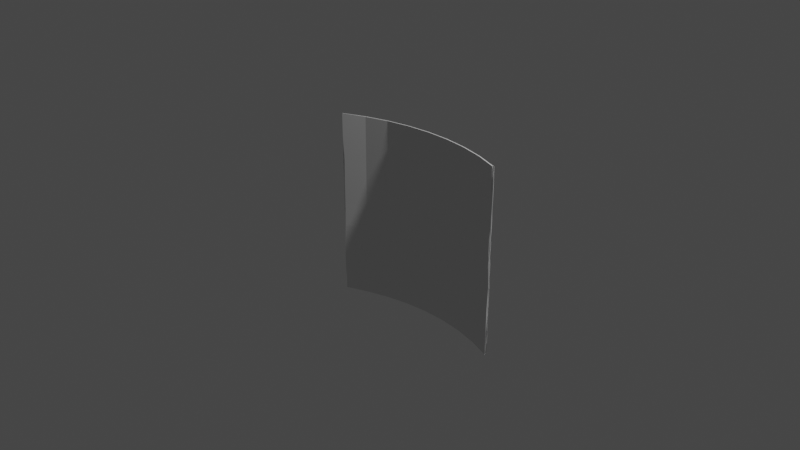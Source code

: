 # Source: curved.blend  (saved by Blender 2.80.75; exported with 4.5.12 LTS)
import bpy
from mathutils import Matrix  # noqa: F401  (used for matrix-valued properties, if any)

bpy.ops.wm.read_factory_settings(use_empty=True)
scene = bpy.context.scene
scene.name = 'Scene'

# ---- collections
col_collection = bpy.data.collections.new('Collection'); scene.collection.children.link(col_collection)

# ---- world
world_world = bpy.data.worlds.new('World'); scene.world = world_world
world_world.use_nodes = True; world_world.node_tree.nodes.clear()
_N = world_world.node_tree.nodes; _L = world_world.node_tree.links
n0 = _N.new('ShaderNodeOutputWorld'); n0.name = 'World Output'; n0.location = (300, 300)
n1 = _N.new('ShaderNodeBackground'); n1.name = 'Background'; n1.location = (10, 300)
n1.inputs[0].default_value = (0.05088, 0.05088, 0.05088, 1.0)
_L.new(n1.outputs[0], n0.inputs[0])
n0.is_active_output = True
world_world.color = (0.05088, 0.05088, 0.05088)
world_world.use_sun_shadow = False
world_world.sun_shadow_jitter_overblur = 0.0

# ---- cameras
cam_camera = bpy.data.cameras.new('Camera')
cam_camera.clip_end = 100.0
cam_camera.ortho_scale = 7.314

# ---- lights
light_light = bpy.data.lights.new('Light', 'POINT')
light_light.transmission_factor = 0.0
light_light.energy = 1000.0
light_light.shadow_soft_size = 0.1
light_light.shadow_maximum_resolution = 0.006
light_light.use_absolute_resolution = True

# ---- meshes
me_plane = bpy.data.meshes.new('Plane')
me_plane.from_pydata([(-0.9649, -1.0, 0.09835), (0.9697, -1.0, -0.009394), (-0.9649, 1.0, 0.09835), (0.9697, 1.0, -0.009394), (0.9697, -1.0, -0.009394), (0.9697, 1.0, -0.009394), (-0.9649, 1.0, 0.09835), (-0.9649, -1.0, 0.09835), (-0.9649, 0.75, 0.09835), (-0.9649, 0.5, 0.09835), (-0.9649, 0.25, 0.09835), (-0.9649, 9.174e-08, 0.09835), (-0.9649, -0.25, 0.09835), (-0.9649, -0.5, 0.09835), (-0.9649, -0.75, 0.09835), (0.9697, -1.0, -0.009394), (0.9697, -1.0, -0.009394), (0.9697, -1.0, -0.009394), (0.9697, -1.0, -0.009394), (0.9697, -1.0, -0.009394), (0.9697, -1.0, -0.009394), (0.9697, -1.0, -0.009394), (0.9697, -0.75, -0.009394), (0.9697, -0.5, -0.009394), (0.9697, -0.25, -0.009394), (0.9697, 9.617e-08, -0.009394), (0.9697, 0.25, -0.009394), (0.9697, 0.5, -0.009394), (0.9697, 0.75, -0.009394), (-0.9649, 1.0, 0.09835), (-0.9649, 1.0, 0.09835), (-0.9649, 1.0, 0.09835), (-0.9649, 1.0, 0.09835), (-0.9649, 1.0, 0.09835), (-0.9649, 1.0, 0.09835), (-0.9649, 1.0, 0.09835), (-0.7379, -1.0, -0.005981), (-0.5013, -1.0, -0.08625), (-0.2575, -1.0, -0.1405), (-0.009282, -1.0, -0.1683), (0.2405, -1.0, -0.1689), (0.4888, -1.0, -0.142), (0.7329, -1.0, -0.08872), (0.9697, 1.0, -0.009394), (0.9697, 1.0, -0.009394), (0.9697, 1.0, -0.009394), (0.9697, 1.0, -0.009394), (0.9697, 1.0, -0.009394), (0.9697, 1.0, -0.009394), (0.9697, 1.0, -0.009394), (0.9697, -0.75, -0.009394), (0.9697, -0.5, -0.009394), (0.9697, -0.25, -0.009394), (0.9697, 9.617e-08, -0.009394), (0.9697, 0.25, -0.009394), (0.9697, 0.5, -0.009394), (0.9697, 0.75, -0.009394), (0.7329, 1.0, -0.08872), (0.4888, 1.0, -0.142), (0.2405, 1.0, -0.1689), (-0.009283, 1.0, -0.1683), (-0.2575, 1.0, -0.1405), (-0.5013, 1.0, -0.08625), (-0.7379, 1.0, -0.00598), (-0.9649, -1.0, 0.09835), (-0.9649, -1.0, 0.09835), (-0.9649, -1.0, 0.09835), (-0.9649, -1.0, 0.09835), (-0.9649, -1.0, 0.09835), (-0.9649, -1.0, 0.09835), (-0.9649, -1.0, 0.09835), (-0.9649, -0.75, 0.09835), (-0.9649, -0.5, 0.09835), (-0.9649, -0.25, 0.09835), (-0.9649, 9.174e-08, 0.09835), (-0.9649, 0.25, 0.09835), (-0.9649, 0.5, 0.09835), (-0.9649, 0.75, 0.09835), (0.9697, -0.75, -0.009394), (0.9697, -0.75, -0.009394), (0.9697, -0.75, -0.009394), (0.9697, -0.75, -0.009394), (0.9697, -0.75, -0.009394), (0.9697, -0.75, -0.009394), (0.9697, -0.75, -0.009394), (0.9697, -0.5, -0.009394), (0.9697, -0.5, -0.009394), (0.9697, -0.5, -0.009394), (0.9697, -0.5, -0.009394), (0.9697, -0.5, -0.009394), (0.9697, -0.5, -0.009394), (0.9697, -0.5, -0.009394), (0.9697, -0.25, -0.009394), (0.9697, -0.25, -0.009394), (0.9697, -0.25, -0.009394), (0.9697, -0.25, -0.009394), (0.9697, -0.25, -0.009394), (0.9697, -0.25, -0.009394), (0.9697, -0.25, -0.009394), (0.9697, 8.127e-08, -0.009394), (0.9697, 8.127e-08, -0.009394), (0.9697, 9.617e-08, -0.009394), (0.9697, 6.637e-08, -0.009394), (0.9697, 6.637e-08, -0.009394), (0.9697, 6.637e-08, -0.009394), (0.9697, 6.637e-08, -0.009394), (0.9697, 0.25, -0.009394), (0.9697, 0.25, -0.009394), (0.9697, 0.25, -0.009394), (0.9697, 0.25, -0.009394), (0.9697, 0.25, -0.009394), (0.9697, 0.25, -0.009394), (0.9697, 0.25, -0.009394), (0.9697, 0.5, -0.009394), (0.9697, 0.5, -0.009394), (0.9697, 0.5, -0.009394), (0.9697, 0.5, -0.009394), (0.9697, 0.5, -0.009394), (0.9697, 0.5, -0.009394), (0.9697, 0.5, -0.009394), (0.9697, 0.75, -0.009394), (0.9697, 0.75, -0.009393), (0.9697, 0.75, -0.009394), (0.9697, 0.75, -0.009393), (0.9697, 0.75, -0.009394), (0.9697, 0.75, -0.009394), (0.9697, 0.75, -0.009393), (-0.7379, -0.75, -0.005981), (-0.5013, -0.75, -0.08625), (-0.2575, -0.75, -0.1405), (-0.009282, -0.75, -0.1683), (0.2405, -0.75, -0.1689), (0.4888, -0.75, -0.142), (0.7329, -0.75, -0.08872), (-0.7379, -0.5, -0.005981), (-0.5013, -0.5, -0.08625), (-0.2575, -0.5, -0.1405), (-0.009282, -0.5, -0.1683), (0.2405, -0.5, -0.1689), (0.4888, -0.5, -0.142), (0.7329, -0.5, -0.08872), (-0.7379, -0.25, -0.005981), (-0.5013, -0.25, -0.08625), (-0.2575, -0.25, -0.1405), (-0.009283, -0.25, -0.1683), (0.2405, -0.25, -0.1689), (0.4888, -0.25, -0.142), (0.7329, -0.25, -0.08872), (-0.7379, 7.761e-08, -0.00598), (-0.5013, 7.783e-08, -0.08625), (-0.2575, 9.262e-08, -0.1405), (-0.009283, 6.264e-08, -0.1683), (0.2405, 6.266e-08, -0.1689), (0.4888, 6.312e-08, -0.142), (0.7329, 6.428e-08, -0.08872), (-0.7379, 0.25, -0.00598), (-0.5013, 0.25, -0.08625), (-0.2575, 0.25, -0.1405), (-0.009283, 0.25, -0.1683), (0.2405, 0.25, -0.1689), (0.4888, 0.25, -0.142), (0.7329, 0.25, -0.08872), (-0.7379, 0.5, -0.00598), (-0.5013, 0.5, -0.08625), (-0.2575, 0.5, -0.1405), (-0.009283, 0.5, -0.1683), (0.2405, 0.5, -0.1689), (0.4888, 0.5, -0.142), (0.7329, 0.5, -0.08872), (-0.7379, 0.75, -0.00598), (-0.5013, 0.75, -0.08625), (-0.2575, 0.75, -0.1405), (-0.009283, 0.75, -0.1683), (0.2405, 0.75, -0.1689), (0.4888, 0.75, -0.142), (0.7329, 0.75, -0.08872), (-0.9649, -0.75, 0.09835), (-0.9649, -0.75, 0.09835), (-0.9649, -0.75, 0.09835), (-0.9649, -0.75, 0.09835), (-0.9649, -0.75, 0.09835), (-0.9649, -0.75, 0.09835), (-0.9649, -0.75, 0.09835), (-0.9649, -0.5, 0.09835), (-0.9649, -0.5, 0.09835), (-0.9649, -0.5, 0.09835), (-0.9649, -0.5, 0.09835), (-0.9649, -0.5, 0.09835), (-0.9649, -0.5, 0.09835), (-0.9649, -0.5, 0.09835), (-0.9649, -0.25, 0.09835), (-0.9649, -0.25, 0.09835), (-0.9649, -0.25, 0.09835), (-0.9649, -0.25, 0.09835), (-0.9649, -0.25, 0.09835), (-0.9649, -0.25, 0.09835), (-0.9649, -0.25, 0.09835), (-0.9649, 7.684e-08, 0.09835), (-0.9649, 7.684e-08, 0.09835), (-0.9649, 9.174e-08, 0.09835), (-0.9649, 6.194e-08, 0.09835), (-0.9649, 6.194e-08, 0.09835), (-0.9649, 6.194e-08, 0.09835), (-0.9649, 6.194e-08, 0.09835), (-0.9649, 0.25, 0.09835), (-0.9649, 0.25, 0.09835), (-0.9649, 0.25, 0.09835), (-0.9649, 0.25, 0.09835), (-0.9649, 0.25, 0.09835), (-0.9649, 0.25, 0.09835), (-0.9649, 0.25, 0.09835), (-0.9649, 0.5, 0.09835), (-0.9649, 0.5, 0.09835), (-0.9649, 0.5, 0.09835), (-0.9649, 0.5, 0.09835), (-0.9649, 0.5, 0.09835), (-0.9649, 0.5, 0.09835), (-0.9649, 0.5, 0.09835), (-0.9649, 0.75, 0.09835), (-0.9649, 0.75, 0.09835), (-0.9649, 0.75, 0.09835), (-0.9649, 0.75, 0.09835), (-0.9649, 0.75, 0.09835), (-0.9649, 0.75, 0.09835), (-0.9649, 0.75, 0.09835), (-0.9549, -1.0, 0.09835), (0.9697, -1.0, -0.01939), (-0.9549, 1.0, 0.09835), (0.9628, 0.9928, -0.009326), (0.9666, -1.0, 9.087e-05), (0.9666, 1.0, 8.854e-05), (-0.9703, 1.0, 0.1068), (-0.9551, -1.0, 0.09621), (-0.9749, 0.75, 0.09835), (-0.9749, 0.5, 0.09835), (-0.9749, 0.25, 0.09835), (-0.9749, 9.174e-08, 0.09835), (-0.9649, -0.25, 0.08835), (-0.9549, -0.5, 0.09835), (-0.9549, -0.75, 0.09835), (0.9658, -1.0, -0.0001957), (0.9628, -0.9928, -0.009327), (0.9654, -1.0, -0.0184), (0.9697, -1.0, -0.01939), (0.9707, -1.0, -0.01935), (0.9797, -1.0, -0.008172), (0.9697, -1.0, -0.01939), (0.9697, -0.75, -0.01939), (0.9627, -0.5, -0.01646), (0.9797, -0.25, -0.009394), (0.9697, 9.617e-08, -0.01939), (0.9697, 0.25, -0.01939), (0.9768, 0.5, -0.01646), (0.9797, 0.75, -0.009394), (-0.958, 0.9928, 0.09764), (-0.958, 0.9928, 0.09764), (-0.958, 0.9928, 0.09764), (-0.9549, 1.0, 0.09835), (-0.9749, 1.0, 0.09835), (-0.9749, 1.0, 0.09835), (-0.958, 0.9928, 0.09764), (-0.7342, -1.0, 0.003309), (-0.4986, -1.0, -0.07662), (-0.2559, -1.0, -0.1306), (-0.008714, -1.0, -0.1583), (0.24, -1.0, -0.1589), (0.4872, -1.0, -0.1321), (0.7302, -1.0, -0.07908), (0.9628, 0.9928, -0.009326), (0.9628, 0.9928, -0.009326), (0.9768, 1.0, -0.01646), (0.9597, 1.0, -0.009394), (0.9628, 0.9928, -0.009326), (0.9797, 1.0, -0.009394), (0.9627, 1.0, -0.01646), (0.9666, -0.75, 9.081e-05), (0.9666, -0.5, 9.081e-05), (0.9756, -0.25, -0.001277), (0.9616, 9.617e-08, -0.003552), (0.9616, 0.25, -0.003552), (0.9599, 0.5, -0.011), (0.9599, 0.75, -0.011), (0.7302, 1.0, -0.07908), (0.4872, 1.0, -0.1321), (0.24, 1.0, -0.1589), (-0.008714, 1.0, -0.1583), (-0.2559, 1.0, -0.1306), (-0.4986, 1.0, -0.07662), (-0.7342, 1.0, 0.00331), (-0.9549, -1.0, 0.09835), (-0.9649, -1.0, 0.08835), (-0.9649, -1.0, 0.08835), (-0.9649, -1.0, 0.08835), (-0.9649, -1.0, 0.08835), (-0.9719, -1.0, 0.09128), (-0.9649, -1.0, 0.08835), (-0.9669, -0.75, 0.1082), (-0.9703, -0.5, 0.1068), (-0.9587, -0.25, 0.1062), (-0.9565, 9.174e-08, 0.1037), (-0.9565, 0.25, 0.1037), (-0.9557, 0.5, 0.1024), (-0.9669, 0.75, 0.1082), (0.9602, -0.75, -0.01235), (0.9797, -0.75, -0.009394), (0.9599, -0.75, -0.01085), (0.9697, -0.75, -0.01939), (0.9704, -0.75, -0.01938), (0.9732, -0.75, -0.01878), (0.9714, -0.75, -0.01926), (0.9675, -0.5, -0.01914), (0.9627, -0.5, -0.01646), (0.9682, -0.5, -0.01928), (0.9729, -0.5, -0.01888), (0.9729, -0.5, -0.01888), (0.9706, -0.5, -0.01936), (0.9675, -0.5, -0.01914), (0.9697, -0.25, -0.01939), (0.9627, -0.25, -0.01646), (0.9627, -0.25, -0.01646), (0.9627, -0.25, -0.002323), (0.9768, -0.25, -0.01646), (0.9697, -0.25, -0.01939), (0.9627, -0.25, -0.01646), (0.9768, 8.127e-08, -0.01646), (0.9627, 8.127e-08, -0.01646), (0.9768, 9.617e-08, -0.01646), (0.9627, 6.637e-08, -0.002323), (0.9697, 6.637e-08, -0.01939), (0.9697, 6.637e-08, -0.01939), (0.9768, 6.637e-08, -0.01646), (0.9697, 0.25, -0.01939), (0.9697, 0.25, -0.01939), (0.9768, 0.25, -0.01646), (0.9627, 0.25, -0.01646), (0.9768, 0.25, -0.01646), (0.9697, 0.25, -0.01939), (0.9627, 0.25, -0.01646), (0.9666, 0.5, -0.01888), (0.9697, 0.5, -0.01939), (0.9627, 0.5, -0.01646), (0.9627, 0.5, -0.01646), (0.9729, 0.5, -0.01888), (0.9666, 0.5, -0.01888), (0.9697, 0.5, -0.01939), (0.9627, 0.75, -0.01646), (0.9618, 0.7439, -0.009317), (0.9618, 0.7439, -0.009317), (0.9797, 0.75, -0.009393), (0.9768, 0.75, -0.01646), (0.9627, 0.75, -0.01646), (0.9618, 0.7439, -0.009317), (-0.7342, -0.75, 0.003309), (-0.4986, -0.75, -0.07662), (-0.2559, -0.75, -0.1306), (-0.008714, -0.75, -0.1583), (0.24, -0.75, -0.1589), (0.4872, -0.75, -0.1321), (0.7302, -0.75, -0.07908), (-0.7342, -0.5, 0.00331), (-0.4986, -0.5, -0.07662), (-0.2559, -0.5, -0.1306), (-0.008714, -0.5, -0.1583), (0.24, -0.5, -0.1589), (0.4872, -0.5, -0.1321), (0.7302, -0.5, -0.07908), (-0.7342, -0.25, 0.00331), (-0.4986, -0.25, -0.07662), (-0.2559, -0.25, -0.1306), (-0.008714, -0.25, -0.1583), (0.24, -0.25, -0.1589), (0.4872, -0.25, -0.1321), (0.7302, -0.25, -0.07908), (-0.7342, 7.761e-08, 0.00331), (-0.4986, 7.783e-08, -0.07662), (-0.2559, 9.262e-08, -0.1306), (-0.008714, 6.264e-08, -0.1583), (0.24, 6.266e-08, -0.1589), (0.4872, 6.312e-08, -0.1321), (0.7302, 6.428e-08, -0.07908), (-0.7342, 0.25, 0.00331), (-0.4986, 0.25, -0.07662), (-0.2559, 0.25, -0.1306), (-0.008714, 0.25, -0.1583), (0.24, 0.25, -0.1589), (0.4872, 0.25, -0.1321), (0.7302, 0.25, -0.07908), (-0.7342, 0.5, 0.00331), (-0.4986, 0.5, -0.07662), (-0.2559, 0.5, -0.1306), (-0.008714, 0.5, -0.1583), (0.24, 0.5, -0.1589), (0.4872, 0.5, -0.1321), (0.7302, 0.5, -0.07908), (-0.7342, 0.75, 0.00331), (-0.4986, 0.75, -0.07662), (-0.2559, 0.75, -0.1306), (-0.008714, 0.75, -0.1583), (0.24, 0.75, -0.1589), (0.4872, 0.75, -0.1321), (0.7302, 0.75, -0.07908), (-0.9578, -0.75, 0.09128), (-0.9649, -0.75, 0.08835), (-0.9649, -0.75, 0.08835), (-0.9649, -0.75, 0.08835), (-0.9719, -0.75, 0.09128), (-0.9719, -0.75, 0.09128), (-0.968, -0.75, 0.08886), (-0.9578, -0.5, 0.09128), (-0.968, -0.5, 0.08886), (-0.9617, -0.5, 0.08886), (-0.9649, -0.5, 0.08835), (-0.9719, -0.5, 0.09128), (-0.968, -0.5, 0.08886), (-0.9719, -0.5, 0.09128), (-0.9549, -0.25, 0.09835), (-0.9744, -0.25, 0.09519), (-0.9578, -0.25, 0.09128), (-0.9552, -0.2475, 0.09737), (-0.9719, -0.25, 0.09128), (-0.9649, -0.25, 0.08835), (-0.9677, -0.25, 0.08876), (-0.9649, 7.684e-08, 0.08835), (-0.9749, 7.684e-08, 0.09835), (-0.9719, 9.174e-08, 0.09128), (-0.9549, 6.194e-08, 0.09835), (-0.9578, 6.194e-08, 0.09128), (-0.9649, 6.194e-08, 0.08835), (-0.9578, 6.194e-08, 0.09128), (-0.9552, 0.2475, 0.09737), (-0.9552, 0.2475, 0.09737), (-0.9744, 0.25, 0.09519), (-0.9578, 0.25, 0.09128), (-0.9578, 0.25, 0.09128), (-0.9552, 0.2475, 0.09737), (-0.9552, 0.2475, 0.09737), (-0.9649, 0.49, 0.09835), (-0.9649, 0.49, 0.09835), (-0.9749, 0.5, 0.09835), (-0.9719, 0.5, 0.09128), (-0.9554, 0.5, 0.09519), (-0.9578, 0.5, 0.09128), (-0.9719, 0.5, 0.09128), (-0.9649, 0.74, 0.09835), (-0.9749, 0.75, 0.09835), (-0.9749, 0.75, 0.09835), (-0.9645, 0.74, 0.09835), (-0.9549, 0.75, 0.09835), (-0.9649, 0.75, 0.08835), (-0.9649, 0.75, 0.08835)], [], [(78, 85, 86, 79), (79, 86, 87, 80), (80, 87, 88, 81), (81, 88, 89, 82), (82, 89, 90, 83), (83, 90, 91, 84), (85, 92, 93, 86), (86, 93, 94, 87), (87, 94, 95, 88), (88, 95, 96, 89), (89, 96, 97, 90), (90, 97, 98, 91), (92, 99, 100, 93), (93, 100, 101, 94), (94, 101, 102, 95), (95, 102, 103, 96), (96, 103, 104, 97), (97, 104, 105, 98), (99, 106, 107, 100), (100, 107, 108, 101), (101, 108, 109, 102), (102, 109, 110, 103), (103, 110, 111, 104), (104, 111, 112, 105), (106, 113, 114, 107), (107, 114, 115, 108), (108, 115, 116, 109), (109, 116, 117, 110), (110, 117, 118, 111), (111, 118, 119, 112), (113, 120, 121, 114), (114, 121, 122, 115), (115, 122, 123, 116), (116, 123, 124, 117), (117, 124, 125, 118), (118, 125, 126, 119), (4, 50, 78, 15), (15, 78, 79, 16), (16, 79, 80, 17), (17, 80, 81, 18), (18, 81, 82, 19), (19, 82, 83, 20), (20, 83, 84, 21), (21, 84, 22, 1), (84, 91, 23, 22), (91, 98, 24, 23), (98, 105, 25, 24), (105, 112, 26, 25), (112, 119, 27, 26), (119, 126, 28, 27), (126, 43, 3, 28), (125, 44, 43, 126), (124, 45, 44, 125), (123, 46, 45, 124), (122, 47, 46, 123), (121, 48, 47, 122), (120, 49, 48, 121), (56, 5, 49, 120), (55, 56, 120, 113), (54, 55, 113, 106), (53, 54, 106, 99), (52, 53, 99, 92), (51, 52, 92, 85), (50, 51, 85, 78), (127, 134, 135, 128), (128, 135, 136, 129), (129, 136, 137, 130), (130, 137, 138, 131), (131, 138, 139, 132), (132, 139, 140, 133), (134, 141, 142, 135), (135, 142, 143, 136), (136, 143, 144, 137), (137, 144, 145, 138), (138, 145, 146, 139), (139, 146, 147, 140), (141, 148, 149, 142), (142, 149, 150, 143), (143, 150, 151, 144), (144, 151, 152, 145), (145, 152, 153, 146), (146, 153, 154, 147), (148, 155, 156, 149), (149, 156, 157, 150), (150, 157, 158, 151), (151, 158, 159, 152), (152, 159, 160, 153), (153, 160, 161, 154), (155, 162, 163, 156), (156, 163, 164, 157), (157, 164, 165, 158), (158, 165, 166, 159), (159, 166, 167, 160), (160, 167, 168, 161), (162, 169, 170, 163), (163, 170, 171, 164), (164, 171, 172, 165), (165, 172, 173, 166), (166, 173, 174, 167), (167, 174, 175, 168), (7, 71, 127, 36), (36, 127, 128, 37), (37, 128, 129, 38), (38, 129, 130, 39), (39, 130, 131, 40), (40, 131, 132, 41), (41, 132, 133, 42), (42, 133, 50, 4), (133, 140, 51, 50), (140, 147, 52, 51), (147, 154, 53, 52), (154, 161, 54, 53), (161, 168, 55, 54), (168, 175, 56, 55), (175, 57, 5, 56), (174, 58, 57, 175), (173, 59, 58, 174), (172, 60, 59, 173), (171, 61, 60, 172), (170, 62, 61, 171), (169, 63, 62, 170), (77, 6, 63, 169), (76, 77, 169, 162), (75, 76, 162, 155), (74, 75, 155, 148), (73, 74, 148, 141), (72, 73, 141, 134), (71, 72, 134, 127), (176, 183, 184, 177), (177, 184, 185, 178), (178, 185, 186, 179), (179, 186, 187, 180), (180, 187, 188, 181), (181, 188, 189, 182), (183, 190, 191, 184), (184, 191, 192, 185), (185, 192, 193, 186), (186, 193, 194, 187), (187, 194, 195, 188), (188, 195, 196, 189), (190, 197, 198, 191), (191, 198, 199, 192), (192, 199, 200, 193), (193, 200, 201, 194), (194, 201, 202, 195), (195, 202, 203, 196), (197, 204, 205, 198), (198, 205, 206, 199), (199, 206, 207, 200), (200, 207, 208, 201), (201, 208, 209, 202), (202, 209, 210, 203), (204, 211, 212, 205), (205, 212, 213, 206), (206, 213, 214, 207), (207, 214, 215, 208), (208, 215, 216, 209), (209, 216, 217, 210), (211, 218, 219, 212), (212, 219, 220, 213), (213, 220, 221, 214), (214, 221, 222, 215), (215, 222, 223, 216), (216, 223, 224, 217), (0, 14, 176, 64), (64, 176, 177, 65), (65, 177, 178, 66), (66, 178, 179, 67), (67, 179, 180, 68), (68, 180, 181, 69), (69, 181, 182, 70), (70, 182, 71, 7), (182, 189, 72, 71), (189, 196, 73, 72), (196, 203, 74, 73), (203, 210, 75, 74), (210, 217, 76, 75), (217, 224, 77, 76), (224, 29, 6, 77), (223, 30, 29, 224), (222, 31, 30, 223), (221, 32, 31, 222), (220, 33, 32, 221), (219, 34, 33, 220), (218, 35, 34, 219), (8, 2, 35, 218), (9, 8, 218, 211), (10, 9, 211, 204), (11, 10, 204, 197), (12, 11, 197, 190), (13, 12, 190, 183), (14, 13, 183, 176), (303, 304, 311, 310), (304, 305, 312, 311), (305, 306, 313, 312), (306, 307, 314, 313), (307, 308, 315, 314), (308, 309, 316, 315), (310, 311, 318, 317), (311, 312, 319, 318), (312, 313, 320, 319), (313, 314, 321, 320), (314, 315, 322, 321), (315, 316, 323, 322), (317, 318, 325, 324), (318, 319, 326, 325), (319, 320, 327, 326), (320, 321, 328, 327), (321, 322, 329, 328), (322, 323, 330, 329), (324, 325, 332, 331), (325, 326, 333, 332), (326, 327, 334, 333), (327, 328, 335, 334), (328, 329, 336, 335), (329, 330, 337, 336), (331, 332, 339, 338), (332, 333, 340, 339), (333, 334, 341, 340), (334, 335, 342, 341), (335, 336, 343, 342), (336, 337, 344, 343), (338, 339, 346, 345), (339, 340, 347, 346), (340, 341, 348, 347), (341, 342, 349, 348), (342, 343, 350, 349), (343, 344, 351, 350), (229, 240, 303, 275), (240, 241, 304, 303), (241, 242, 305, 304), (242, 243, 306, 305), (243, 244, 307, 306), (244, 245, 308, 307), (245, 246, 309, 308), (246, 226, 247, 309), (309, 247, 248, 316), (316, 248, 249, 323), (323, 249, 250, 330), (330, 250, 251, 337), (337, 251, 252, 344), (344, 252, 253, 351), (351, 253, 228, 268), (350, 351, 268, 269), (349, 350, 269, 270), (348, 349, 270, 271), (347, 348, 271, 272), (346, 347, 272, 273), (345, 346, 273, 274), (281, 345, 274, 230), (280, 338, 345, 281), (279, 331, 338, 280), (278, 324, 331, 279), (277, 317, 324, 278), (276, 310, 317, 277), (275, 303, 310, 276), (352, 353, 360, 359), (353, 354, 361, 360), (354, 355, 362, 361), (355, 356, 363, 362), (356, 357, 364, 363), (357, 358, 365, 364), (359, 360, 367, 366), (360, 361, 368, 367), (361, 362, 369, 368), (362, 363, 370, 369), (363, 364, 371, 370), (364, 365, 372, 371), (366, 367, 374, 373), (367, 368, 375, 374), (368, 369, 376, 375), (369, 370, 377, 376), (370, 371, 378, 377), (371, 372, 379, 378), (373, 374, 381, 380), (374, 375, 382, 381), (375, 376, 383, 382), (376, 377, 384, 383), (377, 378, 385, 384), (378, 379, 386, 385), (380, 381, 388, 387), (381, 382, 389, 388), (382, 383, 390, 389), (383, 384, 391, 390), (384, 385, 392, 391), (385, 386, 393, 392), (387, 388, 395, 394), (388, 389, 396, 395), (389, 390, 397, 396), (390, 391, 398, 397), (391, 392, 399, 398), (392, 393, 400, 399), (232, 261, 352, 296), (261, 262, 353, 352), (262, 263, 354, 353), (263, 264, 355, 354), (264, 265, 356, 355), (265, 266, 357, 356), (266, 267, 358, 357), (267, 229, 275, 358), (358, 275, 276, 365), (365, 276, 277, 372), (372, 277, 278, 379), (379, 278, 279, 386), (386, 279, 280, 393), (393, 280, 281, 400), (400, 281, 230, 282), (399, 400, 282, 283), (398, 399, 283, 284), (397, 398, 284, 285), (396, 397, 285, 286), (395, 396, 286, 287), (394, 395, 287, 288), (302, 394, 288, 231), (301, 387, 394, 302), (300, 380, 387, 301), (299, 373, 380, 300), (298, 366, 373, 299), (297, 359, 366, 298), (296, 352, 359, 297), (401, 402, 409, 408), (402, 403, 410, 409), (403, 404, 411, 410), (404, 405, 412, 411), (405, 406, 413, 412), (406, 407, 414, 413), (408, 409, 416, 415), (409, 410, 417, 416), (410, 411, 418, 417), (411, 412, 419, 418), (412, 413, 420, 419), (413, 414, 421, 420), (415, 416, 423, 422), (416, 417, 424, 423), (417, 418, 425, 424), (418, 419, 426, 425), (419, 420, 427, 426), (420, 421, 428, 427), (422, 423, 430, 429), (423, 424, 431, 430), (424, 425, 432, 431), (425, 426, 433, 432), (426, 427, 434, 433), (427, 428, 435, 434), (429, 430, 437, 436), (430, 431, 438, 437), (431, 432, 439, 438), (432, 433, 440, 439), (433, 434, 441, 440), (434, 435, 442, 441), (436, 437, 444, 443), (437, 438, 445, 444), (438, 439, 446, 445), (439, 440, 447, 446), (440, 441, 448, 447), (441, 442, 449, 448), (225, 289, 401, 239), (289, 290, 402, 401), (290, 291, 403, 402), (291, 292, 404, 403), (292, 293, 405, 404), (293, 294, 406, 405), (294, 295, 407, 406), (295, 232, 296, 407), (407, 296, 297, 414), (414, 297, 298, 421), (421, 298, 299, 428), (428, 299, 300, 435), (435, 300, 301, 442), (442, 301, 302, 449), (449, 302, 231, 254), (448, 449, 254, 255), (447, 448, 255, 256), (446, 447, 256, 257), (445, 446, 257, 258), (444, 445, 258, 259), (443, 444, 259, 260), (233, 443, 260, 227), (234, 436, 443, 233), (235, 429, 436, 234), (236, 422, 429, 235), (237, 415, 422, 236), (238, 408, 415, 237), (239, 401, 408, 238), (2, 8, 233, 227), (8, 9, 234, 233), (9, 10, 235, 234), (10, 11, 236, 235), (11, 12, 237, 236), (12, 13, 238, 237), (13, 14, 239, 238), (14, 0, 225, 239), (4, 15, 240, 229), (15, 16, 241, 240), (16, 17, 242, 241), (17, 18, 243, 242), (18, 19, 244, 243), (19, 20, 245, 244), (20, 21, 246, 245), (21, 1, 226, 246), (1, 22, 247, 226), (22, 23, 248, 247), (23, 24, 249, 248), (24, 25, 250, 249), (25, 26, 251, 250), (26, 27, 252, 251), (27, 28, 253, 252), (28, 3, 228, 253), (6, 29, 254, 231), (29, 30, 255, 254), (30, 31, 256, 255), (31, 32, 257, 256), (32, 33, 258, 257), (33, 34, 259, 258), (34, 35, 260, 259), (35, 2, 227, 260), (7, 36, 261, 232), (36, 37, 262, 261), (37, 38, 263, 262), (38, 39, 264, 263), (39, 40, 265, 264), (40, 41, 266, 265), (41, 42, 267, 266), (42, 4, 229, 267), (3, 43, 268, 228), (43, 44, 269, 268), (44, 45, 270, 269), (45, 46, 271, 270), (46, 47, 272, 271), (47, 48, 273, 272), (48, 49, 274, 273), (49, 5, 230, 274), (5, 57, 282, 230), (57, 58, 283, 282), (58, 59, 284, 283), (59, 60, 285, 284), (60, 61, 286, 285), (61, 62, 287, 286), (62, 63, 288, 287), (63, 6, 231, 288), (0, 64, 289, 225), (64, 65, 290, 289), (65, 66, 291, 290), (66, 67, 292, 291), (67, 68, 293, 292), (68, 69, 294, 293), (69, 70, 295, 294), (70, 7, 232, 295)])
_uv = me_plane.uv_layers.new(name='UVMap')
_uv.uv.foreach_set('vector', [1.0, 0.125, 1.0, 0.25, 1.0, 0.25, 1.0, 0.125, 1.0, 0.125, 1.0, 0.25, 1.0, 0.25, 1.0, 0.125, 1.0, 0.125, 1.0, 0.25, 1.0, 0.25, 1.0, 0.125, 1.0, 0.125, 1.0, 0.25, 1.0, 0.25, 1.0, 0.125, 1.0, 0.125, 1.0, 0.25, 1.0, 0.25, 1.0, 0.125, 1.0, 0.125, 1.0, 0.25, 1.0, 0.25, 1.0, 0.125, 1.0, 0.25, 1.0, 0.375, 1.0, 0.375, 1.0, 0.25, 1.0, 0.25, 1.0, 0.375, 1.0, 0.375, 1.0, 0.25, 1.0, 0.25, 1.0, 0.375, 1.0, 0.375, 1.0, 0.25, 1.0, 0.25, 1.0, 0.375, 1.0, 0.375, 1.0, 0.25, 1.0, 0.25, 1.0, 0.375, 1.0, 0.375, 1.0, 0.25, 1.0, 0.25, 1.0, 0.375, 1.0, 0.375, 1.0, 0.25, 1.0, 0.375, 1.0, 0.5, 1.0, 0.5, 1.0, 0.375, 1.0, 0.375, 1.0, 0.5, 1.0, 0.5, 1.0, 0.375, 1.0, 0.375, 1.0, 0.5, 1.0, 0.5, 1.0, 0.375, 1.0, 0.375, 1.0, 0.5, 1.0, 0.5, 1.0, 0.375, 1.0, 0.375, 1.0, 0.5, 1.0, 0.5, 1.0, 0.375, 1.0, 0.375, 1.0, 0.5, 1.0, 0.5, 1.0, 0.375, 1.0, 0.5, 1.0, 0.625, 1.0, 0.625, 1.0, 0.5, 1.0, 0.5, 1.0, 0.625, 1.0, 0.625, 1.0, 0.5, 1.0, 0.5, 1.0, 0.625, 1.0, 0.625, 1.0, 0.5, 1.0, 0.5, 1.0, 0.625, 1.0, 0.625, 1.0, 0.5, 1.0, 0.5, 1.0, 0.625, 1.0, 0.625, 1.0, 0.5, 1.0, 0.5, 1.0, 0.625, 1.0, 0.625, 1.0, 0.5, 1.0, 0.625, 1.0, 0.75, 1.0, 0.75, 1.0, 0.625, 1.0, 0.625, 1.0, 0.75, 1.0, 0.75, 1.0, 0.625, 1.0, 0.625, 1.0, 0.75, 1.0, 0.75, 1.0, 0.625, 1.0, 0.625, 1.0, 0.75, 1.0, 0.75, 1.0, 0.625, 1.0, 0.625, 1.0, 0.75, 1.0, 0.75, 1.0, 0.625, 1.0, 0.625, 1.0, 0.75, 1.0, 0.75, 1.0, 0.625, 1.0, 0.75, 1.0, 0.875, 1.0, 0.875, 1.0, 0.75, 1.0, 0.75, 1.0, 0.875, 1.0, 0.875, 1.0, 0.75, 1.0, 0.75, 1.0, 0.875, 1.0, 0.875, 1.0, 0.75, 1.0, 0.75, 1.0, 0.875, 1.0, 0.875, 1.0, 0.75, 1.0, 0.75, 1.0, 0.875, 1.0, 0.875, 1.0, 0.75, 1.0, 0.75, 1.0, 0.875, 1.0, 0.875, 1.0, 0.75, 1.0, 0.0, 1.0, 0.125, 1.0, 0.125, 1.0, 0.0, 1.0, 0.0, 1.0, 0.125, 1.0, 0.125, 1.0, 0.0, 1.0, 0.0, 1.0, 0.125, 1.0, 0.125, 1.0, 0.0, 1.0, 0.0, 1.0, 0.125, 1.0, 0.125, 1.0, 0.0, 1.0, 0.0, 1.0, 0.125, 1.0, 0.125, 1.0, 0.0, 1.0, 0.0, 1.0, 0.125, 1.0, 0.125, 1.0, 0.0, 1.0, 0.0, 1.0, 0.125, 1.0, 0.125, 1.0, 0.0, 1.0, 0.0, 1.0, 0.125, 1.0, 0.125, 1.0, 0.0, 1.0, 0.125, 1.0, 0.25, 1.0, 0.25, 1.0, 0.125, 1.0, 0.25, 1.0, 0.375, 1.0, 0.375, 1.0, 0.25, 1.0, 0.375, 1.0, 0.5, 1.0, 0.5, 1.0, 0.375, 1.0, 0.5, 1.0, 0.625, 1.0, 0.625, 1.0, 0.5, 1.0, 0.625, 1.0, 0.75, 1.0, 0.75, 1.0, 0.625, 1.0, 0.75, 1.0, 0.875, 1.0, 0.875, 1.0, 0.75, 1.0, 0.875, 1.0, 1.0, 1.0, 1.0, 1.0, 0.875, 1.0, 0.875, 1.0, 1.0, 1.0, 1.0, 1.0, 0.875, 1.0, 0.875, 1.0, 1.0, 1.0, 1.0, 1.0, 0.875, 1.0, 0.875, 1.0, 1.0, 1.0, 1.0, 1.0, 0.875, 1.0, 0.875, 1.0, 1.0, 1.0, 1.0, 1.0, 0.875, 1.0, 0.875, 1.0, 1.0, 1.0, 1.0, 1.0, 0.875, 1.0, 0.875, 1.0, 1.0, 1.0, 1.0, 1.0, 0.875, 1.0, 0.875, 1.0, 1.0, 1.0, 1.0, 1.0, 0.875, 1.0, 0.75, 1.0, 0.875, 1.0, 0.875, 1.0, 0.75, 1.0, 0.625, 1.0, 0.75, 1.0, 0.75, 1.0, 0.625, 1.0, 0.5, 1.0, 0.625, 1.0, 0.625, 1.0, 0.5, 1.0, 0.375, 1.0, 0.5, 1.0, 0.5, 1.0, 0.375, 1.0, 0.25, 1.0, 0.375, 1.0, 0.375, 1.0, 0.25, 1.0, 0.125, 1.0, 0.25, 1.0, 0.25, 1.0, 0.125, 0.125, 0.125, 0.125, 0.25, 0.25, 0.25, 0.25, 0.125, 0.25, 0.125, 0.25, 0.25, 0.375, 0.25, 0.375, 0.125, 0.375, 0.125, 0.375, 0.25, 0.5, 0.25, 0.5, 0.125, 0.5, 0.125, 0.5, 0.25, 0.625, 0.25, 0.625, 0.125, 0.625, 0.125, 0.625, 0.25, 0.75, 0.25, 0.75, 0.125, 0.75, 0.125, 0.75, 0.25, 0.875, 0.25, 0.875, 0.125, 0.125, 0.25, 0.125, 0.375, 0.25, 0.375, 0.25, 0.25, 0.25, 0.25, 0.25, 0.375, 0.375, 0.375, 0.375, 0.25, 0.375, 0.25, 0.375, 0.375, 0.5, 0.375, 0.5, 0.25, 0.5, 0.25, 0.5, 0.375, 0.625, 0.375, 0.625, 0.25, 0.625, 0.25, 0.625, 0.375, 0.75, 0.375, 0.75, 0.25, 0.75, 0.25, 0.75, 0.375, 0.875, 0.375, 0.875, 0.25, 0.125, 0.375, 0.125, 0.5, 0.25, 0.5, 0.25, 0.375, 0.25, 0.375, 0.25, 0.5, 0.375, 0.5, 0.375, 0.375, 0.375, 0.375, 0.375, 0.5, 0.5, 0.5, 0.5, 0.375, 0.5, 0.375, 0.5, 0.5, 0.625, 0.5, 0.625, 0.375, 0.625, 0.375, 0.625, 0.5, 0.75, 0.5, 0.75, 0.375, 0.75, 0.375, 0.75, 0.5, 0.875, 0.5, 0.875, 0.375, 0.125, 0.5, 0.125, 0.625, 0.25, 0.625, 0.25, 0.5, 0.25, 0.5, 0.25, 0.625, 0.375, 0.625, 0.375, 0.5, 0.375, 0.5, 0.375, 0.625, 0.5, 0.625, 0.5, 0.5, 0.5, 0.5, 0.5, 0.625, 0.625, 0.625, 0.625, 0.5, 0.625, 0.5, 0.625, 0.625, 0.75, 0.625, 0.75, 0.5, 0.75, 0.5, 0.75, 0.625, 0.875, 0.625, 0.875, 0.5, 0.125, 0.625, 0.125, 0.75, 0.25, 0.75, 0.25, 0.625, 0.25, 0.625, 0.25, 0.75, 0.375, 0.75, 0.375, 0.625, 0.375, 0.625, 0.375, 0.75, 0.5, 0.75, 0.5, 0.625, 0.5, 0.625, 0.5, 0.75, 0.625, 0.75, 0.625, 0.625, 0.625, 0.625, 0.625, 0.75, 0.75, 0.75, 0.75, 0.625, 0.75, 0.625, 0.75, 0.75, 0.875, 0.75, 0.875, 0.625, 0.125, 0.75, 0.125, 0.875, 0.25, 0.875, 0.25, 0.75, 0.25, 0.75, 0.25, 0.875, 0.375, 0.875, 0.375, 0.75, 0.375, 0.75, 0.375, 0.875, 0.5, 0.875, 0.5, 0.75, 0.5, 0.75, 0.5, 0.875, 0.625, 0.875, 0.625, 0.75, 0.625, 0.75, 0.625, 0.875, 0.75, 0.875, 0.75, 0.75, 0.75, 0.75, 0.75, 0.875, 0.875, 0.875, 0.875, 0.75, 0.0, 0.0, 0.0, 0.125, 0.125, 0.125, 0.125, 0.0, 0.125, 0.0, 0.125, 0.125, 0.25, 0.125, 0.25, 0.0, 0.25, 0.0, 0.25, 0.125, 0.375, 0.125, 0.375, 0.0, 0.375, 0.0, 0.375, 0.125, 0.5, 0.125, 0.5, 0.0, 0.5, 0.0, 0.5, 0.125, 0.625, 0.125, 0.625, 0.0, 0.625, 0.0, 0.625, 0.125, 0.75, 0.125, 0.75, 0.0, 0.75, 0.0, 0.75, 0.125, 0.875, 0.125, 0.875, 0.0, 0.875, 0.0, 0.875, 0.125, 1.0, 0.125, 1.0, 0.0, 0.875, 0.125, 0.875, 0.25, 1.0, 0.25, 1.0, 0.125, 0.875, 0.25, 0.875, 0.375, 1.0, 0.375, 1.0, 0.25, 0.875, 0.375, 0.875, 0.5, 1.0, 0.5, 1.0, 0.375, 0.875, 0.5, 0.875, 0.625, 1.0, 0.625, 1.0, 0.5, 0.875, 0.625, 0.875, 0.75, 1.0, 0.75, 1.0, 0.625, 0.875, 0.75, 0.875, 0.875, 1.0, 0.875, 1.0, 0.75, 0.875, 0.875, 0.875, 1.0, 1.0, 1.0, 1.0, 0.875, 0.75, 0.875, 0.75, 1.0, 0.875, 1.0, 0.875, 0.875, 0.625, 0.875, 0.625, 1.0, 0.75, 1.0, 0.75, 0.875, 0.5, 0.875, 0.5, 1.0, 0.625, 1.0, 0.625, 0.875, 0.375, 0.875, 0.375, 1.0, 0.5, 1.0, 0.5, 0.875, 0.25, 0.875, 0.25, 1.0, 0.375, 1.0, 0.375, 0.875, 0.125, 0.875, 0.125, 1.0, 0.25, 1.0, 0.25, 0.875, 0.0, 0.875, 0.0, 1.0, 0.125, 1.0, 0.125, 0.875, 0.0, 0.75, 0.0, 0.875, 0.125, 0.875, 0.125, 0.75, 0.0, 0.625, 0.0, 0.75, 0.125, 0.75, 0.125, 0.625, 0.0, 0.5, 0.0, 0.625, 0.125, 0.625, 0.125, 0.5, 0.0, 0.375, 0.0, 0.5, 0.125, 0.5, 0.125, 0.375, 0.0, 0.25, 0.0, 0.375, 0.125, 0.375, 0.125, 0.25, 0.0, 0.125, 0.0, 0.25, 0.125, 0.25, 0.125, 0.125, 0.0, 0.125, 0.0, 0.25, 0.0, 0.25, 0.0, 0.125, 0.0, 0.125, 0.0, 0.25, 0.0, 0.25, 0.0, 0.125, 0.0, 0.125, 0.0, 0.25, 0.0, 0.25, 0.0, 0.125, 0.0, 0.125, 0.0, 0.25, 0.0, 0.25, 0.0, 0.125, 0.0, 0.125, 0.0, 0.25, 0.0, 0.25, 0.0, 0.125, 0.0, 0.125, 0.0, 0.25, 0.0, 0.25, 0.0, 0.125, 0.0, 0.25, 0.0, 0.375, 0.0, 0.375, 0.0, 0.25, 0.0, 0.25, 0.0, 0.375, 0.0, 0.375, 0.0, 0.25, 0.0, 0.25, 0.0, 0.375, 0.0, 0.375, 0.0, 0.25, 0.0, 0.25, 0.0, 0.375, 0.0, 0.375, 0.0, 0.25, 0.0, 0.25, 0.0, 0.375, 0.0, 0.375, 0.0, 0.25, 0.0, 0.25, 0.0, 0.375, 0.0, 0.375, 0.0, 0.25, 0.0, 0.375, 0.0, 0.5, 0.0, 0.5, 0.0, 0.375, 0.0, 0.375, 0.0, 0.5, 0.0, 0.5, 0.0, 0.375, 0.0, 0.375, 0.0, 0.5, 0.0, 0.5, 0.0, 0.375, 0.0, 0.375, 0.0, 0.5, 0.0, 0.5, 0.0, 0.375, 0.0, 0.375, 0.0, 0.5, 0.0, 0.5, 0.0, 0.375, 0.0, 0.375, 0.0, 0.5, 0.0, 0.5, 0.0, 0.375, 0.0, 0.5, 0.0, 0.625, 0.0, 0.625, 0.0, 0.5, 0.0, 0.5, 0.0, 0.625, 0.0, 0.625, 0.0, 0.5, 0.0, 0.5, 0.0, 0.625, 0.0, 0.625, 0.0, 0.5, 0.0, 0.5, 0.0, 0.625, 0.0, 0.625, 0.0, 0.5, 0.0, 0.5, 0.0, 0.625, 0.0, 0.625, 0.0, 0.5, 0.0, 0.5, 0.0, 0.625, 0.0, 0.625, 0.0, 0.5, 0.0, 0.625, 0.0, 0.75, 0.0, 0.75, 0.0, 0.625, 0.0, 0.625, 0.0, 0.75, 0.0, 0.75, 0.0, 0.625, 0.0, 0.625, 0.0, 0.75, 0.0, 0.75, 0.0, 0.625, 0.0, 0.625, 0.0, 0.75, 0.0, 0.75, 0.0, 0.625, 0.0, 0.625, 0.0, 0.75, 0.0, 0.75, 0.0, 0.625, 0.0, 0.625, 0.0, 0.75, 0.0, 0.75, 0.0, 0.625, 0.0, 0.75, 0.0, 0.875, 0.0, 0.875, 0.0, 0.75, 0.0, 0.75, 0.0, 0.875, 0.0, 0.875, 0.0, 0.75, 0.0, 0.75, 0.0, 0.875, 0.0, 0.875, 0.0, 0.75, 0.0, 0.75, 0.0, 0.875, 0.0, 0.875, 0.0, 0.75, 0.0, 0.75, 0.0, 0.875, 0.0, 0.875, 0.0, 0.75, 0.0, 0.75, 0.0, 0.875, 0.0, 0.875, 0.0, 0.75, 0.0, 0.0, 0.0, 0.125, 0.0, 0.125, 0.0, 0.0, 0.0, 0.0, 0.0, 0.125, 0.0, 0.125, 0.0, 0.0, 0.0, 0.0, 0.0, 0.125, 0.0, 0.125, 0.0, 0.0, 0.0, 0.0, 0.0, 0.125, 0.0, 0.125, 0.0, 0.0, 0.0, 0.0, 0.0, 0.125, 0.0, 0.125, 0.0, 0.0, 0.0, 0.0, 0.0, 0.125, 0.0, 0.125, 0.0, 0.0, 0.0, 0.0, 0.0, 0.125, 0.0, 0.125, 0.0, 0.0, 0.0, 0.0, 0.0, 0.125, 0.0, 0.125, 0.0, 0.0, 0.0, 0.125, 0.0, 0.25, 0.0, 0.25, 0.0, 0.125, 0.0, 0.25, 0.0, 0.375, 0.0, 0.375, 0.0, 0.25, 0.0, 0.375, 0.0, 0.5, 0.0, 0.5, 0.0, 0.375, 0.0, 0.5, 0.0, 0.625, 0.0, 0.625, 0.0, 0.5, 0.0, 0.625, 0.0, 0.75, 0.0, 0.75, 0.0, 0.625, 0.0, 0.75, 0.0, 0.875, 0.0, 0.875, 0.0, 0.75, 0.0, 0.875, 0.0, 1.0, 0.0, 1.0, 0.0, 0.875, 0.0, 0.875, 0.0, 1.0, 0.0, 1.0, 0.0, 0.875, 0.0, 0.875, 0.0, 1.0, 0.0, 1.0, 0.0, 0.875, 0.0, 0.875, 0.0, 1.0, 0.0, 1.0, 0.0, 0.875, 0.0, 0.875, 0.0, 1.0, 0.0, 1.0, 0.0, 0.875, 0.0, 0.875, 0.0, 1.0, 0.0, 1.0, 0.0, 0.875, 0.0, 0.875, 0.0, 1.0, 0.0, 1.0, 0.0, 0.875, 0.0, 0.875, 0.0, 1.0, 0.0, 1.0, 0.0, 0.875, 0.0, 0.75, 0.0, 0.875, 0.0, 0.875, 0.0, 0.75, 0.0, 0.625, 0.0, 0.75, 0.0, 0.75, 0.0, 0.625, 0.0, 0.5, 0.0, 0.625, 0.0, 0.625, 0.0, 0.5, 0.0, 0.375, 0.0, 0.5, 0.0, 0.5, 0.0, 0.375, 0.0, 0.25, 0.0, 0.375, 0.0, 0.375, 0.0, 0.25, 0.0, 0.125, 0.0, 0.25, 0.0, 0.25, 0.0, 0.125, 1.0, 0.125, 1.0, 0.125, 1.0, 0.25, 1.0, 0.25, 1.0, 0.125, 1.0, 0.125, 1.0, 0.25, 1.0, 0.25, 1.0, 0.125, 1.0, 0.125, 1.0, 0.25, 1.0, 0.25, 1.0, 0.125, 1.0, 0.125, 1.0, 0.25, 1.0, 0.25, 1.0, 0.125, 1.0, 0.125, 1.0, 0.25, 1.0, 0.25, 1.0, 0.125, 1.0, 0.125, 1.0, 0.25, 1.0, 0.25, 1.0, 0.25, 1.0, 0.25, 1.0, 0.375, 1.0, 0.375, 1.0, 0.25, 1.0, 0.25, 1.0, 0.375, 1.0, 0.375, 1.0, 0.25, 1.0, 0.25, 1.0, 0.375, 1.0, 0.375, 1.0, 0.25, 1.0, 0.25, 1.0, 0.375, 1.0, 0.375, 1.0, 0.25, 1.0, 0.25, 1.0, 0.375, 1.0, 0.375, 1.0, 0.25, 1.0, 0.25, 1.0, 0.375, 1.0, 0.375, 1.0, 0.375, 1.0, 0.375, 1.0, 0.5, 1.0, 0.5, 1.0, 0.375, 1.0, 0.375, 1.0, 0.5, 1.0, 0.5, 1.0, 0.375, 1.0, 0.375, 1.0, 0.5, 1.0, 0.5, 1.0, 0.375, 1.0, 0.375, 1.0, 0.5, 1.0, 0.5, 1.0, 0.375, 1.0, 0.375, 1.0, 0.5, 1.0, 0.5, 1.0, 0.375, 1.0, 0.375, 1.0, 0.5, 1.0, 0.5, 1.0, 0.5, 1.0, 0.5, 1.0, 0.625, 1.0, 0.625, 1.0, 0.5, 1.0, 0.5, 1.0, 0.625, 1.0, 0.625, 1.0, 0.5, 1.0, 0.5, 1.0, 0.625, 1.0, 0.625, 1.0, 0.5, 1.0, 0.5, 1.0, 0.625, 1.0, 0.625, 1.0, 0.5, 1.0, 0.5, 1.0, 0.625, 1.0, 0.625, 1.0, 0.5, 1.0, 0.5, 1.0, 0.625, 1.0, 0.625, 1.0, 0.625, 1.0, 0.625, 1.0, 0.75, 1.0, 0.75, 1.0, 0.625, 1.0, 0.625, 1.0, 0.75, 1.0, 0.75, 1.0, 0.625, 1.0, 0.625, 1.0, 0.75, 1.0, 0.75, 1.0, 0.625, 1.0, 0.625, 1.0, 0.75, 1.0, 0.75, 1.0, 0.625, 1.0, 0.625, 1.0, 0.75, 1.0, 0.75, 1.0, 0.625, 1.0, 0.625, 1.0, 0.75, 1.0, 0.75, 1.0, 0.75, 1.0, 0.75, 1.0, 0.875, 1.0, 0.875, 1.0, 0.75, 1.0, 0.75, 1.0, 0.875, 1.0, 0.875, 1.0, 0.75, 1.0, 0.75, 1.0, 0.875, 1.0, 0.875, 1.0, 0.75, 1.0, 0.75, 1.0, 0.875, 1.0, 0.875, 1.0, 0.75, 1.0, 0.75, 1.0, 0.875, 1.0, 0.875, 1.0, 0.75, 1.0, 0.75, 1.0, 0.875, 1.0, 0.875, 1.0, 0.0, 1.0, 0.0, 1.0, 0.125, 1.0, 0.125, 1.0, 0.0, 1.0, 0.0, 1.0, 0.125, 1.0, 0.125, 1.0, 0.0, 1.0, 0.0, 1.0, 0.125, 1.0, 0.125, 1.0, 0.0, 1.0, 0.0, 1.0, 0.125, 1.0, 0.125, 1.0, 0.0, 1.0, 0.0, 1.0, 0.125, 1.0, 0.125, 1.0, 0.0, 1.0, 0.0, 1.0, 0.125, 1.0, 0.125, 1.0, 0.0, 1.0, 0.0, 1.0, 0.125, 1.0, 0.125, 1.0, 0.0, 1.0, 0.0, 1.0, 0.125, 1.0, 0.125, 1.0, 0.125, 1.0, 0.125, 1.0, 0.25, 1.0, 0.25, 1.0, 0.25, 1.0, 0.25, 1.0, 0.375, 1.0, 0.375, 1.0, 0.375, 1.0, 0.375, 1.0, 0.5, 1.0, 0.5, 1.0, 0.5, 1.0, 0.5, 1.0, 0.625, 1.0, 0.625, 1.0, 0.625, 1.0, 0.625, 1.0, 0.75, 1.0, 0.75, 1.0, 0.75, 1.0, 0.75, 1.0, 0.875, 1.0, 0.875, 1.0, 0.875, 1.0, 0.875, 1.0, 1.0, 1.0, 1.0, 1.0, 0.875, 1.0, 0.875, 1.0, 1.0, 1.0, 1.0, 1.0, 0.875, 1.0, 0.875, 1.0, 1.0, 1.0, 1.0, 1.0, 0.875, 1.0, 0.875, 1.0, 1.0, 1.0, 1.0, 1.0, 0.875, 1.0, 0.875, 1.0, 1.0, 1.0, 1.0, 1.0, 0.875, 1.0, 0.875, 1.0, 1.0, 1.0, 1.0, 1.0, 0.875, 1.0, 0.875, 1.0, 1.0, 1.0, 1.0, 1.0, 0.875, 1.0, 0.875, 1.0, 1.0, 1.0, 1.0, 1.0, 0.75, 1.0, 0.75, 1.0, 0.875, 1.0, 0.875, 1.0, 0.625, 1.0, 0.625, 1.0, 0.75, 1.0, 0.75, 1.0, 0.5, 1.0, 0.5, 1.0, 0.625, 1.0, 0.625, 1.0, 0.375, 1.0, 0.375, 1.0, 0.5, 1.0, 0.5, 1.0, 0.25, 1.0, 0.25, 1.0, 0.375, 1.0, 0.375, 1.0, 0.125, 1.0, 0.125, 1.0, 0.25, 1.0, 0.25, 0.125, 0.125, 0.25, 0.125, 0.25, 0.25, 0.125, 0.25, 0.25, 0.125, 0.375, 0.125, 0.375, 0.25, 0.25, 0.25, 0.375, 0.125, 0.5, 0.125, 0.5, 0.25, 0.375, 0.25, 0.5, 0.125, 0.625, 0.125, 0.625, 0.25, 0.5, 0.25, 0.625, 0.125, 0.75, 0.125, 0.75, 0.25, 0.625, 0.25, 0.75, 0.125, 0.875, 0.125, 0.875, 0.25, 0.75, 0.25, 0.125, 0.25, 0.25, 0.25, 0.25, 0.375, 0.125, 0.375, 0.25, 0.25, 0.375, 0.25, 0.375, 0.375, 0.25, 0.375, 0.375, 0.25, 0.5, 0.25, 0.5, 0.375, 0.375, 0.375, 0.5, 0.25, 0.625, 0.25, 0.625, 0.375, 0.5, 0.375, 0.625, 0.25, 0.75, 0.25, 0.75, 0.375, 0.625, 0.375, 0.75, 0.25, 0.875, 0.25, 0.875, 0.375, 0.75, 0.375, 0.125, 0.375, 0.25, 0.375, 0.25, 0.5, 0.125, 0.5, 0.25, 0.375, 0.375, 0.375, 0.375, 0.5, 0.25, 0.5, 0.375, 0.375, 0.5, 0.375, 0.5, 0.5, 0.375, 0.5, 0.5, 0.375, 0.625, 0.375, 0.625, 0.5, 0.5, 0.5, 0.625, 0.375, 0.75, 0.375, 0.75, 0.5, 0.625, 0.5, 0.75, 0.375, 0.875, 0.375, 0.875, 0.5, 0.75, 0.5, 0.125, 0.5, 0.25, 0.5, 0.25, 0.625, 0.125, 0.625, 0.25, 0.5, 0.375, 0.5, 0.375, 0.625, 0.25, 0.625, 0.375, 0.5, 0.5, 0.5, 0.5, 0.625, 0.375, 0.625, 0.5, 0.5, 0.625, 0.5, 0.625, 0.625, 0.5, 0.625, 0.625, 0.5, 0.75, 0.5, 0.75, 0.625, 0.625, 0.625, 0.75, 0.5, 0.875, 0.5, 0.875, 0.625, 0.75, 0.625, 0.125, 0.625, 0.25, 0.625, 0.25, 0.75, 0.125, 0.75, 0.25, 0.625, 0.375, 0.625, 0.375, 0.75, 0.25, 0.75, 0.375, 0.625, 0.5, 0.625, 0.5, 0.75, 0.375, 0.75, 0.5, 0.625, 0.625, 0.625, 0.625, 0.75, 0.5, 0.75, 0.625, 0.625, 0.75, 0.625, 0.75, 0.75, 0.625, 0.75, 0.75, 0.625, 0.875, 0.625, 0.875, 0.75, 0.75, 0.75, 0.125, 0.75, 0.25, 0.75, 0.25, 0.875, 0.125, 0.875, 0.25, 0.75, 0.375, 0.75, 0.375, 0.875, 0.25, 0.875, 0.375, 0.75, 0.5, 0.75, 0.5, 0.875, 0.375, 0.875, 0.5, 0.75, 0.625, 0.75, 0.625, 0.875, 0.5, 0.875, 0.625, 0.75, 0.75, 0.75, 0.75, 0.875, 0.625, 0.875, 0.75, 0.75, 0.875, 0.75, 0.875, 0.875, 0.75, 0.875, 0.0, 0.0, 0.125, 0.0, 0.125, 0.125, 0.0, 0.125, 0.125, 0.0, 0.25, 0.0, 0.25, 0.125, 0.125, 0.125, 0.25, 0.0, 0.375, 0.0, 0.375, 0.125, 0.25, 0.125, 0.375, 0.0, 0.5, 0.0, 0.5, 0.125, 0.375, 0.125, 0.5, 0.0, 0.625, 0.0, 0.625, 0.125, 0.5, 0.125, 0.625, 0.0, 0.75, 0.0, 0.75, 0.125, 0.625, 0.125, 0.75, 0.0, 0.875, 0.0, 0.875, 0.125, 0.75, 0.125, 0.875, 0.0, 1.0, 0.0, 1.0, 0.125, 0.875, 0.125, 0.875, 0.125, 1.0, 0.125, 1.0, 0.25, 0.875, 0.25, 0.875, 0.25, 1.0, 0.25, 1.0, 0.375, 0.875, 0.375, 0.875, 0.375, 1.0, 0.375, 1.0, 0.5, 0.875, 0.5, 0.875, 0.5, 1.0, 0.5, 1.0, 0.625, 0.875, 0.625, 0.875, 0.625, 1.0, 0.625, 1.0, 0.75, 0.875, 0.75, 0.875, 0.75, 1.0, 0.75, 1.0, 0.875, 0.875, 0.875, 0.875, 0.875, 1.0, 0.875, 1.0, 1.0, 0.875, 1.0, 0.75, 0.875, 0.875, 0.875, 0.875, 1.0, 0.75, 1.0, 0.625, 0.875, 0.75, 0.875, 0.75, 1.0, 0.625, 1.0, 0.5, 0.875, 0.625, 0.875, 0.625, 1.0, 0.5, 1.0, 0.375, 0.875, 0.5, 0.875, 0.5, 1.0, 0.375, 1.0, 0.25, 0.875, 0.375, 0.875, 0.375, 1.0, 0.25, 1.0, 0.125, 0.875, 0.25, 0.875, 0.25, 1.0, 0.125, 1.0, 0.0, 0.875, 0.125, 0.875, 0.125, 1.0, 0.0, 1.0, 0.0, 0.75, 0.125, 0.75, 0.125, 0.875, 0.0, 0.875, 0.0, 0.625, 0.125, 0.625, 0.125, 0.75, 0.0, 0.75, 0.0, 0.5, 0.125, 0.5, 0.125, 0.625, 0.0, 0.625, 0.0, 0.375, 0.125, 0.375, 0.125, 0.5, 0.0, 0.5, 0.0, 0.25, 0.125, 0.25, 0.125, 0.375, 0.0, 0.375, 0.0, 0.125, 0.125, 0.125, 0.125, 0.25, 0.0, 0.25, 0.0, 0.125, 0.0, 0.125, 0.0, 0.25, 0.0, 0.25, 0.0, 0.125, 0.0, 0.125, 0.0, 0.25, 0.0, 0.25, 0.0, 0.125, 0.0, 0.125, 0.0, 0.25, 0.0, 0.25, 0.0, 0.125, 0.0, 0.125, 0.0, 0.25, 0.0, 0.25, 0.0, 0.125, 0.0, 0.125, 0.0, 0.25, 0.0, 0.25, 0.0, 0.125, 0.0, 0.125, 0.0, 0.25, 0.0, 0.25, 0.0, 0.25, 0.0, 0.25, 0.0, 0.375, 0.0, 0.375, 0.0, 0.25, 0.0, 0.25, 0.0, 0.375, 0.0, 0.375, 0.0, 0.25, 0.0, 0.25, 0.0, 0.375, 0.0, 0.375, 0.0, 0.25, 0.0, 0.25, 0.0, 0.375, 0.0, 0.375, 0.0, 0.25, 0.0, 0.25, 0.0, 0.375, 0.0, 0.375, 0.0, 0.25, 0.0, 0.25, 0.0, 0.375, 0.0, 0.375, 0.0, 0.375, 0.0, 0.375, 0.0, 0.5, 0.0, 0.5, 0.0, 0.375, 0.0, 0.375, 0.0, 0.5, 0.0, 0.5, 0.0, 0.375, 0.0, 0.375, 0.0, 0.5, 0.0, 0.5, 0.0, 0.375, 0.0, 0.375, 0.0, 0.5, 0.0, 0.5, 0.0, 0.375, 0.0, 0.375, 0.0, 0.5, 0.0, 0.5, 0.0, 0.375, 0.0, 0.375, 0.0, 0.5, 0.0, 0.5, 0.0, 0.5, 0.0, 0.5, 0.0, 0.625, 0.0, 0.625, 0.0, 0.5, 0.0, 0.5, 0.0, 0.625, 0.0, 0.625, 0.0, 0.5, 0.0, 0.5, 0.0, 0.625, 0.0, 0.625, 0.0, 0.5, 0.0, 0.5, 0.0, 0.625, 0.0, 0.625, 0.0, 0.5, 0.0, 0.5, 0.0, 0.625, 0.0, 0.625, 0.0, 0.5, 0.0, 0.5, 0.0, 0.625, 0.0, 0.625, 0.0, 0.625, 0.0, 0.625, 0.0, 0.75, 0.0, 0.75, 0.0, 0.625, 0.0, 0.625, 0.0, 0.75, 0.0, 0.75, 0.0, 0.625, 0.0, 0.625, 0.0, 0.75, 0.0, 0.75, 0.0, 0.625, 0.0, 0.625, 0.0, 0.75, 0.0, 0.75, 0.0, 0.625, 0.0, 0.625, 0.0, 0.75, 0.0, 0.75, 0.0, 0.625, 0.0, 0.625, 0.0, 0.75, 0.0, 0.75, 0.0, 0.75, 0.0, 0.75, 0.0, 0.875, 0.0, 0.875, 0.0, 0.75, 0.0, 0.75, 0.0, 0.875, 0.0, 0.875, 0.0, 0.75, 0.0, 0.75, 0.0, 0.875, 0.0, 0.875, 0.0, 0.75, 0.0, 0.75, 0.0, 0.875, 0.0, 0.875, 0.0, 0.75, 0.0, 0.75, 0.0, 0.875, 0.0, 0.875, 0.0, 0.75, 0.0, 0.75, 0.0, 0.875, 0.0, 0.875, 0.0, 0.0, 0.0, 0.0, 0.0, 0.125, 0.0, 0.125, 0.0, 0.0, 0.0, 0.0, 0.0, 0.125, 0.0, 0.125, 0.0, 0.0, 0.0, 0.0, 0.0, 0.125, 0.0, 0.125, 0.0, 0.0, 0.0, 0.0, 0.0, 0.125, 0.0, 0.125, 0.0, 0.0, 0.0, 0.0, 0.0, 0.125, 0.0, 0.125, 0.0, 0.0, 0.0, 0.0, 0.0, 0.125, 0.0, 0.125, 0.0, 0.0, 0.0, 0.0, 0.0, 0.125, 0.0, 0.125, 0.0, 0.0, 0.0, 0.0, 0.0, 0.125, 0.0, 0.125, 0.0, 0.125, 0.0, 0.125, 0.0, 0.25, 0.0, 0.25, 0.0, 0.25, 0.0, 0.25, 0.0, 0.375, 0.0, 0.375, 0.0, 0.375, 0.0, 0.375, 0.0, 0.5, 0.0, 0.5, 0.0, 0.5, 0.0, 0.5, 0.0, 0.625, 0.0, 0.625, 0.0, 0.625, 0.0, 0.625, 0.0, 0.75, 0.0, 0.75, 0.0, 0.75, 0.0, 0.75, 0.0, 0.875, 0.0, 0.875, 0.0, 0.875, 0.0, 0.875, 0.0, 1.0, 0.0, 1.0, 0.0, 0.875, 0.0, 0.875, 0.0, 1.0, 0.0, 1.0, 0.0, 0.875, 0.0, 0.875, 0.0, 1.0, 0.0, 1.0, 0.0, 0.875, 0.0, 0.875, 0.0, 1.0, 0.0, 1.0, 0.0, 0.875, 0.0, 0.875, 0.0, 1.0, 0.0, 1.0, 0.0, 0.875, 0.0, 0.875, 0.0, 1.0, 0.0, 1.0, 0.0, 0.875, 0.0, 0.875, 0.0, 1.0, 0.0, 1.0, 0.0, 0.875, 0.0, 0.875, 0.0, 1.0, 0.0, 1.0, 0.0, 0.75, 0.0, 0.75, 0.0, 0.875, 0.0, 0.875, 0.0, 0.625, 0.0, 0.625, 0.0, 0.75, 0.0, 0.75, 0.0, 0.5, 0.0, 0.5, 0.0, 0.625, 0.0, 0.625, 0.0, 0.375, 0.0, 0.375, 0.0, 0.5, 0.0, 0.5, 0.0, 0.25, 0.0, 0.25, 0.0, 0.375, 0.0, 0.375, 0.0, 0.125, 0.0, 0.125, 0.0, 0.25, 0.0, 0.25, 0.0, 1.0, 0.0, 0.875, 0.0, 0.875, 0.0, 1.0, 0.0, 0.875, 0.0, 0.75, 0.0, 0.75, 0.0, 0.875, 0.0, 0.75, 0.0, 0.625, 0.0, 0.625, 0.0, 0.75, 0.0, 0.625, 0.0, 0.5, 0.0, 0.5, 0.0, 0.625, 0.0, 0.5, 0.0, 0.375, 0.0, 0.375, 0.0, 0.5, 0.0, 0.375, 0.0, 0.25, 0.0, 0.25, 0.0, 0.375, 0.0, 0.25, 0.0, 0.125, 0.0, 0.125, 0.0, 0.25, 0.0, 0.125, 0.0, 0.0, 0.0, 0.0, 0.0, 0.125, 1.0, 0.0, 1.0, 0.0, 1.0, 0.0, 1.0, 0.0, 1.0, 0.0, 1.0, 0.0, 1.0, 0.0, 1.0, 0.0, 1.0, 0.0, 1.0, 0.0, 1.0, 0.0, 1.0, 0.0, 1.0, 0.0, 1.0, 0.0, 1.0, 0.0, 1.0, 0.0, 1.0, 0.0, 1.0, 0.0, 1.0, 0.0, 1.0, 0.0, 1.0, 0.0, 1.0, 0.0, 1.0, 0.0, 1.0, 0.0, 1.0, 0.0, 1.0, 0.0, 1.0, 0.0, 1.0, 0.0, 1.0, 0.0, 1.0, 0.0, 1.0, 0.0, 1.0, 0.0, 1.0, 0.0, 1.0, 0.125, 1.0, 0.125, 1.0, 0.0, 1.0, 0.125, 1.0, 0.25, 1.0, 0.25, 1.0, 0.125, 1.0, 0.25, 1.0, 0.375, 1.0, 0.375, 1.0, 0.25, 1.0, 0.375, 1.0, 0.5, 1.0, 0.5, 1.0, 0.375, 1.0, 0.5, 1.0, 0.625, 1.0, 0.625, 1.0, 0.5, 1.0, 0.625, 1.0, 0.75, 1.0, 0.75, 1.0, 0.625, 1.0, 0.75, 1.0, 0.875, 1.0, 0.875, 1.0, 0.75, 1.0, 0.875, 1.0, 1.0, 1.0, 1.0, 1.0, 0.875, 0.0, 1.0, 0.0, 1.0, 0.0, 1.0, 0.0, 1.0, 0.0, 1.0, 0.0, 1.0, 0.0, 1.0, 0.0, 1.0, 0.0, 1.0, 0.0, 1.0, 0.0, 1.0, 0.0, 1.0, 0.0, 1.0, 0.0, 1.0, 0.0, 1.0, 0.0, 1.0, 0.0, 1.0, 0.0, 1.0, 0.0, 1.0, 0.0, 1.0, 0.0, 1.0, 0.0, 1.0, 0.0, 1.0, 0.0, 1.0, 0.0, 1.0, 0.0, 1.0, 0.0, 1.0, 0.0, 1.0, 0.0, 1.0, 0.0, 1.0, 0.0, 1.0, 0.0, 1.0, 0.0, 0.0, 0.125, 0.0, 0.125, 0.0, 0.0, 0.0, 0.125, 0.0, 0.25, 0.0, 0.25, 0.0, 0.125, 0.0, 0.25, 0.0, 0.375, 0.0, 0.375, 0.0, 0.25, 0.0, 0.375, 0.0, 0.5, 0.0, 0.5, 0.0, 0.375, 0.0, 0.5, 0.0, 0.625, 0.0, 0.625, 0.0, 0.5, 0.0, 0.625, 0.0, 0.75, 0.0, 0.75, 0.0, 0.625, 0.0, 0.75, 0.0, 0.875, 0.0, 0.875, 0.0, 0.75, 0.0, 0.875, 0.0, 1.0, 0.0, 1.0, 0.0, 0.875, 0.0, 1.0, 1.0, 1.0, 1.0, 1.0, 1.0, 1.0, 1.0, 1.0, 1.0, 1.0, 1.0, 1.0, 1.0, 1.0, 1.0, 1.0, 1.0, 1.0, 1.0, 1.0, 1.0, 1.0, 1.0, 1.0, 1.0, 1.0, 1.0, 1.0, 1.0, 1.0, 1.0, 1.0, 1.0, 1.0, 1.0, 1.0, 1.0, 1.0, 1.0, 1.0, 1.0, 1.0, 1.0, 1.0, 1.0, 1.0, 1.0, 1.0, 1.0, 1.0, 1.0, 1.0, 1.0, 1.0, 1.0, 1.0, 1.0, 1.0, 1.0, 1.0, 1.0, 1.0, 1.0, 1.0, 1.0, 0.875, 1.0, 0.875, 1.0, 1.0, 1.0, 0.875, 1.0, 0.75, 1.0, 0.75, 1.0, 0.875, 1.0, 0.75, 1.0, 0.625, 1.0, 0.625, 1.0, 0.75, 1.0, 0.625, 1.0, 0.5, 1.0, 0.5, 1.0, 0.625, 1.0, 0.5, 1.0, 0.375, 1.0, 0.375, 1.0, 0.5, 1.0, 0.375, 1.0, 0.25, 1.0, 0.25, 1.0, 0.375, 1.0, 0.25, 1.0, 0.125, 1.0, 0.125, 1.0, 0.25, 1.0, 0.125, 1.0, 0.0, 1.0, 0.0, 1.0, 0.125, 1.0, 0.0, 0.0, 0.0, 0.0, 0.0, 0.0, 0.0, 0.0, 0.0, 0.0, 0.0, 0.0, 0.0, 0.0, 0.0, 0.0, 0.0, 0.0, 0.0, 0.0, 0.0, 0.0, 0.0, 0.0, 0.0, 0.0, 0.0, 0.0, 0.0, 0.0, 0.0, 0.0, 0.0, 0.0, 0.0, 0.0, 0.0, 0.0, 0.0, 0.0, 0.0, 0.0, 0.0, 0.0, 0.0, 0.0, 0.0, 0.0, 0.0, 0.0, 0.0, 0.0, 0.0, 0.0, 0.0, 0.0, 0.0, 0.0, 0.0, 0.0, 0.0, 0.0, 0.0, 0.0])
me_plane.use_remesh_preserve_volume = False
me_plane.use_remesh_preserve_attributes = False
me_plane.use_mirror_vertex_groups = False
me_plane.update()

# ---- curves / text
cu_nurbspath = bpy.data.curves.new('NurbsPath', 'CURVE')
cu_nurbspath.dimensions = '3D'
_sp = cu_nurbspath.splines.new('NURBS'); _sp.points.add(4)
_sp.points.foreach_set('co', [-2.0, 0.0, 0.0, 1.0, -1.0, 1.166, 0.0, 1.0, 0.0, 1.166, 0.0, 1.0, 1.0, 1.166, 0.0, 1.0, 2.0, 0.0, 0.0, 1.0])
_sp.order_u = 5
_sp.order_v = 0
_sp.use_endpoint_u = True
cu_nurbspath.use_path = True
cu_nurbspath.use_path_clamp = True
cu_nurbspath.fill_mode = 'FULL'

# ---- objects
ob_light = bpy.data.objects.new('Light', light_light)
ob_camera = bpy.data.objects.new('Camera', cam_camera)
ob_nurbspath = bpy.data.objects.new('NurbsPath', cu_nurbspath)
ob_plane = bpy.data.objects.new('Plane', me_plane)

# ---- transforms, parenting, visibility, modifiers, constraints
ob_light.location = (4.076, 1.005, 5.904)
ob_light.rotation_euler = (0.6503, 0.05522, 1.866)
ob_light.lock_rotations_4d = False
ob_light.empty_display_type = 'ARROWS'
ob_light.color = (0.0, 0.0, 0.0, 0.0)
ob_light.lineart.crease_threshold = 0.0
ob_camera.location = (7.359, -6.926, 4.958)
ob_camera.rotation_euler = (1.109, 0.0, 0.8149)
ob_camera.lock_rotations_4d = False
ob_camera.empty_display_type = 'ARROWS'
ob_camera.color = (0.0, 0.0, 0.0, 0.0)
ob_camera.display_type = 'WIRE'
ob_camera.lineart.crease_threshold = 0.0
ob_nurbspath.location = (0.0, 0.0, 0.0)
ob_nurbspath.lineart.crease_threshold = 0.0
ob_plane.location = (0.3132, -0.06, 0.0)
ob_plane.rotation_euler = (4.712, 3.142, -3.142)
ob_plane.lineart.crease_threshold = 0.0

# ---- collection membership
col_collection.objects.link(ob_light)
col_collection.objects.link(ob_camera)
col_collection.objects.link(ob_nurbspath)
col_collection.objects.link(ob_plane)

# ---- scene / render settings (as saved in the file)
scene.camera = ob_camera
scene.frame_start = 1; scene.frame_end = 250; scene.frame_set(1)
scene.render.engine = 'BLENDER_EEVEE_NEXT'
scene.cycles.use_denoising = False
scene.cycles.samples = 128
scene.cycles.sampling_pattern = 'TABULATED_SOBOL'
scene.cycles.use_adaptive_sampling = False
scene.cycles.use_light_tree = False
scene.view_settings.view_transform = 'Filmic'
bpy.context.view_layer.update()
